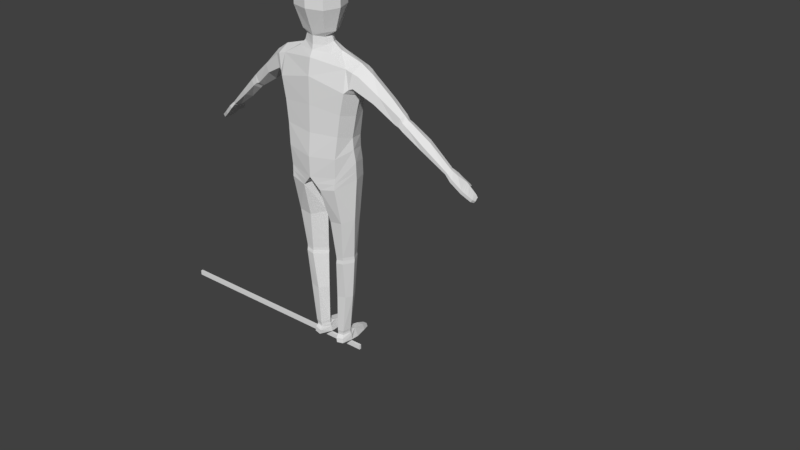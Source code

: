 # Source: PlayerAttack3.blend  (saved by Blender 2.78.0; exported with 4.5.12 LTS)
import bpy
from mathutils import Matrix  # noqa: F401  (used for matrix-valued properties, if any)

bpy.ops.wm.read_factory_settings(use_empty=True)
scene = bpy.context.scene
scene.name = 'Scene'

# ---- collections
col_collection_1 = bpy.data.collections.new('Collection 1'); scene.collection.children.link(col_collection_1)

# ---- materials (node trees are filled in below, after node groups)
mat_material = bpy.data.materials.new('Material')
mat_material.alpha_threshold = 0.0
mat_material.use_transparent_shadow = False
mat_material.roughness = 0.5
mat_material.line_color = (0.0, 0.0, 0.0, 1.0)

# ---- material node trees

# ---- world
world_world = bpy.data.worlds.new('World'); scene.world = world_world
world_world.color = (0.05088, 0.05088, 0.05088)
world_world.use_sun_shadow = False
world_world.sun_shadow_jitter_overblur = 0.0
world_world.cycles.sampling_method = 'MANUAL'

# ---- meshes
me_cube = bpy.data.meshes.new('Cube')
me_cube.from_pydata([(0.07478, 0.08007, 1.629), (0.08339, -0.08027, 1.629), (0.0714, 0.08007, 1.738), (0.08254, -0.08027, 1.738), (0.0, 0.1014, 1.629), (0.0, -0.1016, 1.629), (0.0, 0.1014, 1.738), (0.0, -0.1016, 1.738), (0.05666, 0.04979, 1.797), (0.05517, -0.05839, 1.806), (0.0, 0.06744, 1.805), (0.0, -0.06962, 1.815), (0.04394, 0.06582, 1.525), (0.06033, -0.05498, 1.528), (0.0, 0.07853, 1.525), (0.0, -0.06651, 1.525), (0.1059, -0.0001039, 1.629), (0.1061, -0.000104, 1.738), (0.07341, -0.004116, 1.806), (0.0, -0.000104, 1.828), (0.07509, -0.0001039, 1.525), (0.06316, -0.0008978, 1.481), (0.05145, -0.001138, 1.51), (0.0493, -0.04318, 1.506), (0.03833, 0.02794, 1.51), (0.0, 0.03567, 1.51), (0.0, -0.06052, 1.507), (0.06164, -0.04247, 1.474), (0.04234, 0.03215, 1.474), (0.0, 0.0411, 1.474), (0.0, -0.06242, 1.469), (0.2149, 0.002166, 1.416), (0.1023, 0.002815, 1.449), (0.08855, -0.04838, 1.446), (0.08613, 0.0435, 1.442), (0.0, 0.06262, 1.444), (0.0, -0.06738, 1.446), (0.2011, 0.00459, 1.275), (0.1755, -0.05373, 1.395), (0.2094, 0.05071, 1.394), (0.0, 0.07258, 1.426), (0.0, -0.0823, 1.417), (0.1796, -0.07596, 1.295), (0.178, 0.07365, 1.307), (0.0, 0.09588, 1.309), (0.0, -0.09568, 1.338), (0.1688, 0.005095, 0.9544), (0.1635, -0.006668, 1.073), (0.1441, -0.08195, 1.093), (0.1389, 0.07105, 1.06), (0.0, 0.08277, 1.043), (0.0, -0.1007, 1.085), (0.2757, 0.005865, 1.376), (0.1268, -0.08559, 0.8961), (0.1332, 0.08838, 0.9378), (0.0, 0.07758, 0.8884), (0.0, -0.1098, 0.878), (0.0, 0.009247, 0.8599), (0.2349, -0.04481, 1.373), (0.2595, 0.04376, 1.365), (0.2315, 0.04996, 1.309), (0.2233, 0.008518, 1.284), (0.213, -0.05512, 1.318), (0.4315, 0.02129, 1.232), (0.4243, -0.003028, 1.225), (0.4194, 0.05107, 1.227), (0.3973, 0.05423, 1.2), (0.3914, 0.0158, 1.177), (0.4012, -0.006931, 1.192), (0.3639, 0.01912, 1.293), (0.3497, 0.05844, 1.28), (0.3293, -0.0248, 1.302), (0.306, -0.03416, 1.269), (0.3063, 0.01062, 1.23), (0.3265, 0.06481, 1.248), (0.4473, 0.02257, 1.216), (0.4354, -0.001857, 1.207), (0.438, 0.04583, 1.21), (0.4141, 0.04843, 1.187), (0.4072, 0.01789, 1.168), (0.4191, -0.006591, 1.186), (0.463, 0.0264, 1.204), (0.4569, 0.0005229, 1.191), (0.4505, 0.05338, 1.198), (0.4267, 0.05607, 1.174), (0.4216, 0.02053, 1.155), (0.44, -0.004323, 1.169), (0.5436, 0.04884, 1.132), (0.5353, 0.01562, 1.12), (0.5227, 0.07897, 1.133), (0.5039, 0.07757, 1.108), (0.5091, 0.04776, 1.087), (0.5248, 0.01612, 1.1), (0.6394, 0.06607, 1.036), (0.6345, 0.04023, 1.03), (0.6298, 0.0853, 1.035), (0.6174, 0.08571, 1.023), (0.6161, 0.06453, 1.014), (0.6279, 0.04, 1.021), (0.1964, -0.06314, 1.312), (0.2117, -0.05483, 1.386), (0.234, 0.04719, 1.383), (0.2023, 0.06179, 1.313), (0.2453, 0.004015, 1.396), (0.2122, 0.006554, 1.28), (0.1647, 0.01236, 0.8679), (0.124, -0.08951, 0.8399), (0.1296, 0.09511, 0.8598), (0.02336, 0.063, 0.8357), (0.04788, -0.09991, 0.8239), (0.003721, 0.01236, 0.8485), (0.1254, -0.08755, 0.868), (0.1667, 0.008729, 0.9111), (0.1314, 0.09175, 0.8988), (0.01469, 0.06975, 0.8644), (0.02394, -0.1049, 0.851), (0.002552, 0.01082, 0.8563), (0.1528, 0.008702, 0.6725), (0.1239, -0.05145, 0.6631), (0.1214, 0.07792, 0.6665), (0.04813, 0.0708, 0.6758), (0.06189, -0.05351, 0.6548), (0.01129, 0.009299, 0.6638), (0.1313, 0.02267, 0.4707), (0.1101, -0.03234, 0.4776), (0.1074, 0.06872, 0.4682), (0.06774, 0.06538, 0.4754), (0.07298, -0.03446, 0.4717), (0.02696, 0.02267, 0.4644), (0.1317, 0.024, 0.4563), (0.1104, -0.03133, 0.4633), (0.1076, 0.07044, 0.4537), (0.06762, 0.06707, 0.461), (0.07291, -0.03346, 0.4573), (0.02666, 0.024, 0.45), (0.1322, 0.02145, 0.4387), (0.1107, -0.03423, 0.4457), (0.1079, 0.0683, 0.4361), (0.06752, 0.06491, 0.4434), (0.07286, -0.03639, 0.4397), (0.02636, 0.02145, 0.4323), (0.1204, 0.01913, 0.2575), (0.1069, -0.01755, 0.2622), (0.09866, 0.05795, 0.2529), (0.05926, 0.05494, 0.26), (0.06065, -0.02218, 0.2537), (0.02632, 0.01741, 0.2559), (0.09619, 0.02446, 0.07028), (0.08525, -0.01486, 0.06751), (0.07786, 0.04964, 0.07347), (0.0546, 0.04716, 0.07335), (0.05416, -0.01888, 0.06423), (0.03561, 0.02446, 0.06674), (0.6651, 0.07788, 1.012), (0.6645, 0.03967, 1.004), (0.6488, 0.106, 1.011), (0.6342, 0.1065, 0.9967), (0.6444, 0.07723, 0.9947), (0.6546, 0.03919, 0.9917), (0.692, 0.1062, 0.9813), (0.7107, 0.0529, 0.9606), (0.6633, 0.1193, 0.9897), (0.6487, 0.1198, 0.975), (0.6742, 0.1091, 0.9656), (0.7008, 0.05241, 0.9483), (0.7352, 0.1133, 0.9362), (0.7492, 0.06875, 0.9304), (0.7212, 0.1136, 0.9257), (0.7396, 0.06829, 0.9184), (0.7442, 0.1118, 0.925), (0.7538, 0.08293, 0.9204), (0.7338, 0.112, 0.9173), (0.7467, 0.08258, 0.9115), (0.6902, 0.1322, 0.9635), (0.6837, 0.1329, 0.9577), (0.7015, 0.1274, 0.9603), (0.6917, 0.1274, 0.9523), (0.8185, 0.2633, 0.7697), (0.09323, 0.02537, 0.05561), (0.08251, -0.01266, 0.05485), (0.0791, 0.04891, 0.06135), (0.05155, 0.04659, 0.06124), (0.05349, -0.01642, 0.05179), (0.03666, 0.02537, 0.0523), (0.09363, 0.02638, 0.04544), (0.08252, -0.0123, 0.04462), (0.0822, 0.0508, 0.05142), (0.04711, 0.0484, 0.0513), (0.05242, -0.0162, 0.04145), (0.03498, 0.02638, 0.04201), (0.09645, 0.03023, 0.03148), (0.08656, -0.02207, 0.02849), (0.08267, 0.06995, 0.04561), (0.0446, 0.06679, 0.0455), (0.05175, -0.02839, 0.02483), (0.03388, 0.0298, 0.02668), (0.09719, 0.03178, 0.004373), (0.08884, -0.0243, 0.006227), (0.09483, 0.0761, 0.000829), (0.03234, 0.07182, 0.000685), (0.05651, -0.03016, 0.002824), (0.03216, 0.03137, -0.0005031), (0.08019, 0.1302, 0.03331), (0.04592, 0.1263, 0.03318), (0.08077, 0.1388, 0.000829), (0.03272, 0.1345, 0.000685), (0.06965, 0.1664, 0.0203), (0.05035, 0.1642, 0.02022), (0.0735, 0.1696, 0.003011), (0.04643, 0.1672, 0.00293), (0.1348, 0.07657, 1.002), (0.0, 0.08188, 0.9648), (0.1662, -0.004592, 1.017), (0.0, -0.1115, 0.9744), (0.1328, -0.08941, 0.9888), (0.1548, 0.07321, 1.183), (0.0, 0.09019, 1.176), (0.1787, -0.0001747, 1.174), (0.0, -0.09731, 1.211), (0.1582, -0.07809, 1.194), (0.6996, 0.1075, 0.9733), (0.6825, 0.1098, 0.9586), (0.7175, 0.05569, 0.9553), (0.7076, 0.05521, 0.9431), (0.6879, 0.1019, 0.986), (0.6611, 0.1173, 0.993), (0.7037, 0.0509, 0.9672), (0.6938, 0.05042, 0.9549), (0.6697, 0.1042, 0.97), (0.6465, 0.1177, 0.9783), (0.6714, 0.1232, 0.9818), (0.6593, 0.1238, 0.9698), (0.6795, 0.1146, 0.9615), (0.6949, 0.1126, 0.9749), (0.7167, 0.1103, 0.9555), (0.7327, 0.06197, 0.9433), (0.723, 0.06149, 0.9312), (0.7011, 0.1116, 0.9428), (0.7237, 0.1114, 0.9483), (0.7389, 0.06451, 0.9385), (0.7292, 0.06404, 0.9264), (0.7086, 0.1124, 0.9364), (0.6341, 0.06511, 1.041), (0.6239, 0.08495, 1.041), (0.629, 0.03886, 1.035), (0.6221, 0.03867, 1.025), (0.6101, 0.0636, 1.018), (0.6111, 0.08526, 1.028), (0.635, 0.09096, 1.029), (0.622, 0.09139, 1.016), (0.6238, 0.068, 1.009), (0.6465, 0.06929, 1.029), (0.6427, 0.04008, 1.023), (0.6352, 0.03977, 1.013)], [], [(16, 17, 3, 1), (2, 0, 4, 6), (1, 3, 7, 5), (7, 3, 9, 11), (16, 1, 13, 20), (18, 19, 11, 9), (17, 2, 8, 18), (2, 6, 10, 8), (13, 15, 26, 23), (1, 5, 15, 13), (4, 0, 12, 14), (14, 12, 24, 25), (3, 17, 18, 9), (8, 10, 19, 18), (0, 16, 20, 12), (0, 2, 17, 16), (24, 22, 21, 28), (25, 24, 28, 29), (12, 20, 22, 24), (20, 13, 23, 22), (28, 21, 32, 34), (29, 28, 34, 35), (23, 26, 30, 27), (22, 23, 27, 21), (35, 34, 39, 40), (32, 33, 38, 31), (27, 30, 36, 33), (21, 27, 33, 32), (102, 101, 59, 60), (38, 41, 45, 42), (34, 32, 31, 39), (33, 36, 41, 38), (215, 217, 47, 49), (216, 215, 49, 50), (40, 39, 43, 44), (100, 99, 62, 58), (210, 212, 46, 54), (211, 210, 54, 55), (219, 218, 51, 48), (217, 219, 48, 47), (116, 114, 108, 110), (115, 116, 110, 109), (214, 213, 56, 53), (212, 214, 53, 46), (69, 71, 64, 63), (70, 69, 63, 65), (101, 103, 52, 59), (104, 102, 60, 61), (103, 100, 58, 52), (99, 104, 61, 62), (65, 63, 75, 77), (67, 66, 78, 79), (71, 72, 68, 64), (72, 73, 67, 68), (74, 70, 65, 66), (73, 74, 66, 67), (61, 60, 74, 73), (60, 59, 70, 74), (62, 61, 73, 72), (58, 62, 72, 71), (59, 52, 69, 70), (52, 58, 71, 69), (77, 75, 81, 83), (79, 78, 84, 85), (63, 64, 76, 75), (64, 68, 80, 76), (68, 67, 79, 80), (66, 65, 77, 78), (84, 83, 89, 90), (86, 85, 91, 92), (75, 76, 82, 81), (76, 80, 86, 82), (80, 79, 85, 86), (78, 77, 83, 84), (242, 244, 94, 93), (243, 242, 93, 95), (85, 84, 90, 91), (83, 81, 87, 89), (81, 82, 88, 87), (82, 86, 92, 88), (250, 249, 156, 157), (249, 248, 155, 156), (244, 245, 98, 94), (245, 246, 97, 98), (247, 243, 95, 96), (246, 247, 96, 97), (42, 37, 104, 99), (31, 38, 100, 103), (37, 43, 102, 104), (39, 31, 103, 101), (38, 42, 99, 100), (43, 39, 101, 102), (110, 108, 120, 122), (109, 110, 122, 121), (114, 113, 107, 108), (113, 112, 105, 107), (111, 115, 109, 106), (112, 111, 106, 105), (105, 117, 119, 107), (46, 53, 111, 112), (107, 119, 120, 108), (53, 56, 115, 111), (55, 54, 113, 114), (109, 121, 118, 106), (118, 121, 127, 124), (119, 117, 123, 125), (57, 55, 114, 116), (54, 46, 112, 113), (56, 57, 116, 115), (128, 126, 132, 134), (127, 128, 134, 133), (117, 118, 124, 123), (121, 122, 128, 127), (122, 120, 126, 128), (120, 119, 125, 126), (130, 133, 139, 136), (131, 129, 135, 137), (126, 125, 131, 132), (125, 123, 129, 131), (124, 127, 133, 130), (123, 124, 130, 129), (140, 138, 144, 146), (139, 140, 146, 145), (129, 130, 136, 135), (133, 134, 140, 139), (134, 132, 138, 140), (132, 131, 137, 138), (142, 145, 151, 148), (143, 141, 147, 149), (138, 137, 143, 144), (137, 135, 141, 143), (136, 139, 145, 142), (135, 136, 142, 141), (147, 148, 179, 178), (148, 151, 182, 179), (141, 142, 148, 147), (145, 146, 152, 151), (146, 144, 150, 152), (144, 143, 149, 150), (224, 226, 160, 159), (225, 224, 159, 161), (248, 251, 153, 155), (251, 252, 154, 153), (252, 253, 158, 154), (253, 250, 157, 158), (241, 238, 165, 167), (231, 230, 173, 174), (226, 227, 164, 160), (227, 228, 163, 164), (229, 225, 161, 162), (228, 229, 162, 163), (165, 166, 170, 169), (238, 239, 166, 165), (239, 240, 168, 166), (240, 241, 167, 168), (169, 170, 172, 171), (167, 165, 169, 171), (168, 167, 171, 172), (166, 168, 172, 170), (173, 175, 176, 174), (233, 232, 176, 175), (232, 231, 174, 176), (230, 233, 175, 173), (179, 182, 188, 185), (180, 178, 184, 186), (151, 152, 183, 182), (152, 150, 181, 183), (150, 149, 180, 181), (149, 147, 178, 180), (189, 187, 193, 195), (188, 189, 195, 194), (178, 179, 185, 184), (182, 183, 189, 188), (183, 181, 187, 189), (181, 180, 186, 187), (191, 194, 200, 197), (192, 190, 196, 198), (187, 186, 192, 193), (186, 184, 190, 192), (185, 188, 194, 191), (184, 185, 191, 190), (196, 197, 200, 201), (198, 196, 201, 199), (190, 191, 197, 196), (194, 195, 201, 200), (195, 193, 199, 201), (198, 199, 205, 204), (202, 204, 208, 206), (193, 192, 202, 203), (199, 193, 203, 205), (192, 198, 204, 202), (207, 206, 208, 209), (203, 202, 206, 207), (205, 203, 207, 209), (204, 205, 209, 208), (106, 118, 117, 105), (47, 48, 214, 212), (48, 51, 213, 214), (50, 49, 210, 211), (49, 47, 212, 210), (37, 42, 219, 217), (42, 45, 218, 219), (44, 43, 215, 216), (43, 37, 217, 215), (164, 163, 221, 223), (160, 164, 223, 222), (159, 160, 222, 220), (163, 159, 220, 221), (157, 156, 229, 228), (156, 155, 225, 229), (158, 157, 228, 227), (154, 158, 227, 226), (155, 153, 224, 225), (153, 154, 226, 224), (161, 159, 233, 230), (163, 162, 231, 232), (159, 163, 232, 233), (162, 161, 230, 231), (223, 221, 237, 236), (222, 223, 236, 235), (220, 222, 235, 234), (221, 220, 234, 237), (236, 237, 241, 240), (235, 236, 240, 239), (234, 235, 239, 238), (237, 234, 238, 241), (91, 90, 247, 246), (90, 89, 243, 247), (92, 91, 246, 245), (88, 92, 245, 244), (89, 87, 242, 243), (98, 97, 250, 253), (94, 98, 253, 252), (93, 94, 252, 251), (95, 93, 251, 248), (96, 95, 248, 249), (97, 96, 249, 250), (87, 88, 244, 242)])
me_cube.materials.append(mat_material)
me_cube.use_remesh_preserve_volume = False
me_cube.use_remesh_preserve_attributes = False
me_cube.use_mirror_vertex_groups = False
me_cube.update()
me_cube_001 = bpy.data.meshes.new('Cube.001')
me_cube_001.from_pydata([(-0.9895, 0.03465, -0.0128), (0.1413, 0.03465, -0.0128), (-0.9895, 0.04538, -0.0128), (0.1413, 0.04538, -0.0128), (-0.9895, 0.03465, -0.03704), (0.1413, 0.03465, -0.03704), (-0.9895, 0.04538, -0.03704), (0.1413, 0.04538, -0.03704)], [], [(0, 1, 3, 2), (2, 3, 7, 6), (6, 7, 5, 4), (4, 5, 1, 0), (2, 6, 4, 0), (7, 3, 1, 5)])
me_cube_001.use_remesh_preserve_volume = False
me_cube_001.use_remesh_preserve_attributes = False
me_cube_001.use_mirror_vertex_groups = False
me_cube_001.update()
arm_armature = bpy.data.armatures.new('Armature')  # bones are not reproduced

# ---- objects
ob_playerskeleton = bpy.data.objects.new('PlayerSkeleton', arm_armature)
ob_player = bpy.data.objects.new('Player', me_cube)
ob_cube = bpy.data.objects.new('Cube', me_cube_001)

# ---- transforms, parenting, visibility, modifiers, constraints
ob_playerskeleton.location = (0.0, 0.0, 0.0)
ob_playerskeleton.show_in_front = True
ob_playerskeleton.lineart.crease_threshold = 0.0
ob_player.parent = ob_playerskeleton
ob_player.location = (0.0, 0.0, 0.0)
ob_player.lock_rotations_4d = False
ob_player.empty_display_type = 'ARROWS'
ob_player.lineart.crease_threshold = 0.0
_vg = ob_player.vertex_groups.new(name='root')
_vg = ob_player.vertex_groups.new(name='leg1.r')
for _i, _w in zip([46, 47, 48, 49, 50, 51, 53, 54, 55, 56, 57, 105, 106, 107, 108, 109, 110, 111, 112, 113, 114, 115, 116, 117, 118, 119, 120, 121, 122, 123, 124, 125, 126, 127, 128, 129, 130, 131, 132, 133, 134, 135, 136, 137, 138, 139, 140, 210, 211, 212, 213, 214, 215, 217, 219], [0.7001, 0.1306, 0.08861, 0.1339, 0.05598, 0.05131, 0.8216, 0.7305, 0.4208, 0.504, 0.9364, 0.9554, 0.9469, 0.938, 0.9139, 0.9096, 0.9543, 0.8992, 0.8674, 0.8572, 0.7178, 0.7491, 0.9435, 0.9934, 0.9944, 0.9887, 0.9915, 0.9958, 0.9937, 0.8173, 0.9147, 0.7903, 0.8372, 0.9395, 0.8215, 0.4738, 0.673, 0.4868, 0.6063, 0.6931, 0.4333, 0.1694, 0.1813, 0.2018, 0.2354, 0.1334, 0.1253, 0.3164, 0.1649, 0.2907, 0.1808, 0.2884, 0.009002, 0.02348, 0.004374]): _vg.add([_i], _w, 'REPLACE')
_vg = ob_player.vertex_groups.new(name='leg2.r')
for _i, _w in zip([123, 124, 125, 126, 127, 128, 129, 130, 131, 132, 133, 134, 135, 136, 137, 138, 139, 140, 141, 142, 143, 144, 145, 146, 147, 148, 149, 150, 151, 152, 178, 179, 180, 181, 182, 183, 184, 185, 186, 187, 188, 189, 190, 191, 192, 193, 194, 195, 196, 197, 200, 201], [0.1826, 0.0852, 0.2096, 0.1626, 0.06044, 0.1784, 0.5261, 0.3269, 0.5132, 0.3935, 0.3068, 0.5666, 0.8306, 0.8186, 0.7981, 0.7646, 0.8665, 0.8747, 0.9961, 0.9958, 0.9965, 0.9957, 0.9986, 0.9976, 0.9797, 0.9705, 0.9629, 0.9694, 0.9679, 0.9679, 0.8543, 0.8666, 0.7074, 0.7364, 0.8677, 0.8131, 0.6931, 0.7347, 0.3206, 0.3642, 0.7539, 0.6453, 0.2399, 0.386, 0.02648, 0.05513, 0.4921, 0.2227, 0.06902, 0.2307, 0.2588, 0.05884]): _vg.add([_i], _w, 'REPLACE')
_vg = ob_player.vertex_groups.new(name='foot.r')
for _i, _w in zip([149, 150, 152, 178, 179, 180, 181, 182, 183, 184, 185, 186, 187, 188, 189, 190, 191, 192, 193, 194, 195, 196, 197, 198, 199, 200, 201, 202, 203, 204, 205, 206, 207, 208, 209], [0.02247, 0.007807, 0.00383, 0.1384, 0.09806, 0.289, 0.2511, 0.08906, 0.1521, 0.2934, 0.1925, 0.6736, 0.6056, 0.1616, 0.2786, 1.0, 1.0, 1.0, 1.0, 1.0, 1.0, 1.0, 1.0, 1.0, 1.0, 1.0, 1.0, 1.0, 1.0, 1.0, 1.0, 1.0, 1.0, 1.0, 1.0]): _vg.add([_i], _w, 'REPLACE')
_vg = ob_player.vertex_groups.new(name='torso1')
for _i, _w in zip([37, 42, 45, 46, 47, 48, 49, 50, 51, 53, 54, 55, 56, 57, 105, 106, 107, 108, 109, 110, 111, 112, 113, 114, 115, 116, 210, 211, 212, 213, 214, 215, 216, 217, 218, 219], [0.02156, 0.02427, 0.01032, 0.256, 0.6381, 0.6487, 0.6561, 0.8077, 0.7608, 0.1618, 0.2385, 0.5638, 0.4804, 0.06126, 0.02818, 0.04822, 0.05615, 0.0829, 0.08671, 0.03799, 0.09238, 0.1145, 0.1281, 0.274, 0.2423, 0.05443, 0.5904, 0.7938, 0.5975, 0.7666, 0.6338, 0.1582, 0.1158, 0.203, 0.1499, 0.1907]): _vg.add([_i], _w, 'REPLACE')
_vg = ob_player.vertex_groups.new(name='torso2')
for _i, _w in zip([15, 21, 23, 25, 26, 27, 28, 29, 30, 32, 33, 34, 35, 36, 37, 40, 41, 42, 43, 44, 45, 46, 47, 48, 49, 50, 51, 61, 62, 99, 102, 104, 210, 211, 212, 213, 214, 215, 216, 217, 218, 219], [0.03633, 0.02261, 0.02672, 0.008413, 0.08059, 0.07899, 0.06666, 0.1471, 0.2301, 0.01938, 0.09738, 0.1092, 0.4602, 0.3815, 0.1074, 0.6482, 0.6362, 0.1446, 0.1183, 0.8529, 0.7898, 0.01419, 0.1632, 0.1841, 0.1615, 0.1268, 0.1658, 0.00934, 0.01875, 0.07523, 0.06122, 0.06515, 0.07247, 0.02518, 0.08058, 0.04128, 0.0563, 0.5961, 0.8363, 0.5182, 0.7693, 0.5227]): _vg.add([_i], _w, 'REPLACE')
_vg = ob_player.vertex_groups.new(name='neck')
for _i, _w in zip([12, 13, 14, 15, 20, 21, 22, 23, 24, 25, 26, 27, 28, 29, 30, 32, 33, 34, 35, 36, 40, 41], [0.03248, 0.05327, 0.04385, 0.06057, 0.05147, 0.4381, 0.1281, 0.1236, 0.1207, 0.1194, 0.1034, 0.3455, 0.5131, 0.5532, 0.2442, 0.05355, 0.08505, 0.07103, 0.1031, 0.1141, 0.0625, 0.05549]): _vg.add([_i], _w, 'REPLACE')
_vg = ob_player.vertex_groups.new(name='head')
for _i, _w in zip([0, 1, 2, 3, 4, 5, 6, 7, 8, 9, 10, 11, 12, 13, 14, 15, 16, 17, 18, 19, 20, 21, 22, 23, 24, 25, 26, 27, 28, 29, 30, 32, 33, 34, 35, 36, 41], [0.988, 0.9773, 0.9973, 0.9943, 0.9861, 0.9646, 0.9966, 0.9908, 0.999, 0.9979, 0.9989, 0.9976, 0.9343, 0.8818, 0.9278, 0.8366, 0.9841, 0.9965, 0.9988, 0.9993, 0.9075, 0.2675, 0.7813, 0.728, 0.8063, 0.8189, 0.7118, 0.252, 0.1948, 0.1727, 0.2689, 0.01513, 0.06296, 0.008467, 0.01713, 0.1183, 0.05424]): _vg.add([_i], _w, 'REPLACE')
_vg = ob_player.vertex_groups.new(name='shoulder.r')
for _i, _w in zip([13, 15, 20, 21, 22, 23, 24, 26, 27, 28, 29, 30, 31, 32, 33, 34, 35, 36, 37, 38, 39, 40, 41, 42, 43, 44, 45, 47, 48, 49, 52, 58, 59, 60, 61, 62, 71, 72, 99, 100, 101, 102, 103, 104, 215, 216, 217, 218, 219], [0.02813, 0.0351, 0.007481, 0.2447, 0.0684, 0.09618, 0.04753, 0.07205, 0.2975, 0.2008, 0.07792, 0.1639, 0.9013, 0.8627, 0.7341, 0.7438, 0.2489, 0.2312, 0.5597, 0.9405, 0.9281, 0.1714, 0.1818, 0.7487, 0.7426, 0.08611, 0.1217, 0.05161, 0.06436, 0.02711, 0.1671, 0.8226, 0.182, 0.1586, 0.2555, 0.7709, 0.001114, 0.04693, 0.7915, 0.908, 0.7151, 0.6217, 0.5532, 0.4573, 0.1757, 0.005104, 0.1733, 0.05391, 0.2207]): _vg.add([_i], _w, 'REPLACE')
_vg = ob_player.vertex_groups.new(name='arm1.r')
for _i, _w in zip([31, 37, 39, 42, 43, 52, 58, 59, 60, 61, 62, 63, 64, 65, 66, 67, 68, 69, 70, 71, 72, 73, 74, 75, 76, 77, 78, 79, 80, 81, 82, 83, 84, 85, 86, 99, 100, 101, 102, 103, 104, 215, 217, 219], [0.09053, 0.2895, 0.07062, 0.05934, 0.1157, 0.8312, 0.1659, 0.8157, 0.823, 0.703, 0.1826, 0.9632, 0.9756, 0.9591, 0.9577, 0.9488, 0.9653, 0.9924, 0.9902, 0.9734, 0.9482, 0.9946, 0.9906, 0.7687, 0.8349, 0.746, 0.7688, 0.722, 0.8184, 0.1016, 0.08966, 0.1334, 0.154, 0.1349, 0.09705, 0.1074, 0.07309, 0.2832, 0.3037, 0.4443, 0.4514, 0.02657, 0.06733, 0.02177]): _vg.add([_i], _w, 'REPLACE')
_vg = ob_player.vertex_groups.new(name='arm2.r')
for _i, _w in zip([63, 65, 66, 67, 68, 75, 76, 77, 78, 79, 80, 81, 82, 83, 84, 85, 86, 87, 88, 89, 90, 91, 92, 93, 94, 95, 96, 97, 98, 154, 158, 242, 243, 244, 245, 246, 247, 248, 249, 250, 251, 252, 253], [0.02314, 0.03079, 0.0339, 0.05209, 0.01682, 0.2312, 0.1649, 0.2539, 0.2312, 0.2782, 0.1813, 0.8984, 0.9103, 0.8666, 0.846, 0.8651, 0.9029, 0.9979, 0.997, 0.9945, 0.9944, 0.9977, 0.9973, 0.7379, 0.7352, 0.7501, 0.7553, 0.7709, 0.7128, 0.05398, 0.04298, 0.9583, 0.9648, 0.9325, 0.9264, 0.9713, 0.9696, 0.2591, 0.2468, 0.1485, 0.1957, 0.327, 0.3001]): _vg.add([_i], _w, 'REPLACE')
_vg = ob_player.vertex_groups.new(name='hand.r')
for _i, _w in zip([93, 94, 95, 96, 97, 98, 153, 154, 155, 156, 157, 158, 159, 224, 226, 242, 243, 244, 245, 248, 249, 250, 251, 252, 253], [0.2459, 0.2068, 0.2094, 0.1927, 0.2065, 0.2159, 0.8846, 0.2061, 0.0826, 0.04968, 0.01667, 0.1197, 0.01458, 0.07108, 0.01419, 0.02542, 0.008743, 0.05315, 0.05674, 0.6095, 0.5813, 0.7726, 0.7726, 0.52, 0.5124]): _vg.add([_i], _w, 'REPLACE')
_vg = ob_player.vertex_groups.new(name='finger1.r')
for _i, _w in zip([154, 158, 159, 160, 163, 164, 165, 166, 167, 168, 169, 170, 171, 172, 220, 221, 222, 223, 224, 226, 227, 228, 233, 234, 235, 236, 237, 238, 239, 240, 241], [0.07235, 0.08222, 0.1887, 0.7654, 0.1102, 0.7838, 0.09253, 0.05988, 0.1177, 0.06119, 0.03483, 0.003738, 0.05365, 0.03674, 0.5635, 0.4737, 0.7091, 0.7152, 0.1115, 0.7708, 0.7818, 0.03169, 0.05899, 0.6013, 0.2392, 0.2255, 0.6046, 0.2845, 0.1342, 0.1313, 0.3245]): _vg.add([_i], _w, 'REPLACE')
_vg = ob_player.vertex_groups.new(name='finger2.r')
for _i, _w in zip([160, 164, 165, 166, 167, 168, 169, 170, 171, 172, 177, 220, 221, 222, 223, 226, 227, 234, 235, 236, 237, 238, 239, 240, 241], [0.1353, 0.1313, 0.8943, 0.9371, 0.8628, 0.9343, 0.9516, 0.9709, 0.938, 0.9526, 1.0, 0.06393, 0.06571, 0.2393, 0.2344, 0.06345, 0.06232, 0.3138, 0.7499, 0.758, 0.2857, 0.6752, 0.8592, 0.859, 0.6187]): _vg.add([_i], _w, 'REPLACE')
_vg = ob_player.vertex_groups.new(name='thumb1.r')
for _i, _w in zip([95, 96, 153, 155, 156, 157, 159, 160, 161, 162, 163, 164, 174, 220, 221, 224, 225, 226, 227, 228, 229, 230, 231, 232, 233, 234, 237, 248, 249], [0.02342, 0.0375, 0.05505, 0.8887, 0.8354, 0.03783, 0.2723, 0.009513, 0.8219, 0.9076, 0.2864, 0.01225, 0.01174, 0.1273, 0.1514, 0.576, 0.9262, 0.05198, 0.05801, 0.7825, 0.9199, 0.1312, 0.6986, 0.07381, 0.06299, 0.007774, 0.02254, 0.1239, 0.1476]): _vg.add([_i], _w, 'REPLACE')
_vg = ob_player.vertex_groups.new(name='thumb2.r')
for _i, _w in zip([159, 161, 162, 163, 173, 174, 175, 176, 220, 221, 224, 225, 228, 229, 230, 231, 232, 233, 234, 237, 241], [0.4848, 0.1621, 0.06449, 0.5758, 0.9966, 0.9659, 0.991, 0.9907, 0.2279, 0.2993, 0.225, 0.05544, 0.1366, 0.03408, 0.862, 0.2779, 0.8966, 0.8613, 0.05161, 0.06974, 0.02136]): _vg.add([_i], _w, 'REPLACE')
_vg = ob_player.vertex_groups.new(name='shoulder.l')
for _i, _w in zip([26, 29, 30, 34, 35, 36, 40, 41], [0.01184, 0.04853, 0.08957, 0.02066, 0.1542, 0.1497, 0.09333, 0.06007]): _vg.add([_i], _w, 'REPLACE')
_vg = ob_player.vertex_groups.new(name='arm1.l')
_vg = ob_player.vertex_groups.new(name='arm2.l')
_vg = ob_player.vertex_groups.new(name='hand.l')
_vg = ob_player.vertex_groups.new(name='finger1.l')
_vg = ob_player.vertex_groups.new(name='finger2.l')
_vg = ob_player.vertex_groups.new(name='thumb1.l')
_vg = ob_player.vertex_groups.new(name='thumb2.l')
_vg = ob_player.vertex_groups.new(name='leg1.l')
_vg = ob_player.vertex_groups.new(name='leg2.l')
_vg = ob_player.vertex_groups.new(name='foot.l')
_vg = ob_player.vertex_groups.new(name='hand_ik_r')
_vg = ob_player.vertex_groups.new(name='elbow_pole.r')
_vg = ob_player.vertex_groups.new(name='foot_ik.l')
_vg = ob_player.vertex_groups.new(name='knee_pull.l')
_vg = ob_player.vertex_groups.new(name='foot_ik.r')
_vg = ob_player.vertex_groups.new(name='knee_pull.r')
_vg = ob_player.vertex_groups.new(name='hand_ik_l')
_vg = ob_player.vertex_groups.new(name='elbow_pole.l')
_m = ob_player.modifiers.new('Mirror', 'MIRROR')
_m.use_clip = True
_m = ob_player.modifiers.new('Armature', 'ARMATURE')
_m.object = ob_playerskeleton
ob_cube.location = (0.8635, -0.6355, 1.945)
ob_cube.lineart.crease_threshold = 0.0
_c = ob_cube.constraints.new('COPY_TRANSFORMS'); _c.name = 'Copy Transforms'
_c.target = ob_playerskeleton
_c.subtarget = 'hand.r'

# ---- collection membership
col_collection_1.objects.link(ob_playerskeleton)
col_collection_1.objects.link(ob_player)
col_collection_1.objects.link(ob_cube)

# ---- scene / render settings (as saved in the file)
scene.frame_start = 0; scene.frame_end = 36; scene.frame_set(0)
scene.render.engine = 'BLENDER_EEVEE_NEXT'
scene.render.resolution_percentage = 50
scene.render.dither_intensity = 0.0
scene.cycles.use_denoising = False
scene.cycles.samples = 128
scene.cycles.sampling_pattern = 'TABULATED_SOBOL'
scene.cycles.light_sampling_threshold = 0.0
scene.cycles.use_adaptive_sampling = False
scene.cycles.use_light_tree = False
scene.cycles.blur_glossy = 0.0
scene.cycles.sample_clamp_indirect = 0.0
scene.view_settings.view_transform = 'Standard'
bpy.context.view_layer.update()

# ---- added for rendering (the .blend has no active camera and no usable light): camera, sun
cam_auto = bpy.data.cameras.new('AutoCamera')
cam_auto.lens = 50.0
cam_auto.sensor_width = 36.0
cam_auto.clip_end = 1000.0
ob_auto_camera = bpy.data.objects.new('AutoCamera', cam_auto)
scene.collection.objects.link(ob_auto_camera)
ob_auto_camera.location = (3.13622, -3.25811, 2.90792)
ob_auto_camera.rotation_euler = (1.09748, -7.21219e-08, 0.694738)
scene.camera = ob_auto_camera
light_auto_sun = bpy.data.lights.new('AutoSun', 'SUN')
light_auto_sun.energy = 3.0
light_auto_sun.angle = 0.0523599
ob_auto_sun = bpy.data.objects.new('AutoSun', light_auto_sun)
scene.collection.objects.link(ob_auto_sun)
ob_auto_sun.rotation_euler = (0.872665, 0.174533, 0.523599)
bpy.context.view_layer.update()
